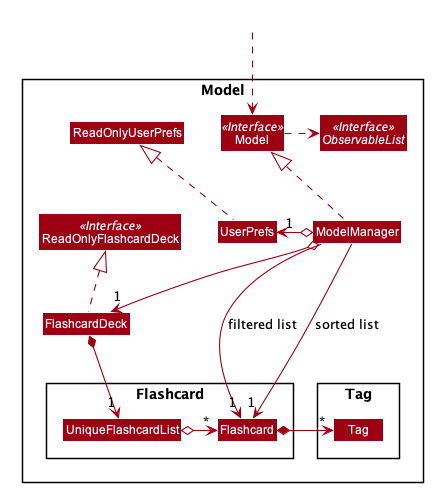

The diagram above was rendered by PlantUML. Its source (embedded in the PNG):
@startuml








skinparam BackgroundColor #FFFFFFF

skinparam Shadowing false

skinparam Class {
    FontColor #FFFFFF
    BorderThickness 1
    BorderColor #FFFFFF
    StereotypeFontColor #FFFFFF
    FontName Arial
}

skinparam Actor {
    BorderColor #000000
    Color #000000
    FontName Arial
}

skinparam Sequence {
    MessageAlign center
    BoxFontSize 15
    BoxPadding 0
    BoxFontColor #FFFFFF
    FontName Arial
}

skinparam Participant {
    FontColor #FFFFFFF
    Padding 20
}

skinparam MinClassWidth 50
skinparam ParticipantPadding 10
skinparam Shadowing false
skinparam DefaultTextAlignment center
skinparam packageStyle Rectangle

hide footbox
hide members
hide circle
skinparam arrowThickness 1.1
skinparam arrowColor #9D0012
skinparam classBackgroundColor #9D0012
scale 0.5

Package Model <<Rectangle>>{
Interface ReadOnlyFlashcardDeck <<Interface>>
Interface Model <<Interface>>
Interface ObservableList <<Interface>>
Class FlashcardDeck
Class ReadOnlyFlashcardDeck
Class Model
Class ModelManager
Class UserPrefs
Class ReadOnlyUserPrefs

Package Flashcard {
Class Flashcard
Class UniqueFlashcardList
}

Package Tag {
Class Tag
}
}

Class HiddenOutside #FFFFFF
HiddenOutside ..> Model

FlashcardDeck .up.|> ReadOnlyFlashcardDeck

ModelManager .up.|> Model
Model .right.> ObservableList
ModelManager o--> "1" FlashcardDeck
ModelManager o-left-> "1" UserPrefs
UserPrefs .up.|> ReadOnlyUserPrefs

FlashcardDeck *--> "1" UniqueFlashcardList
UniqueFlashcardList o-left-> "*" Flashcard
Flashcard *-right-> "*" Tag

ModelManager -->"1" Flashcard : filtered list
ModelManager -->"1" Flashcard : sorted list

@enduml